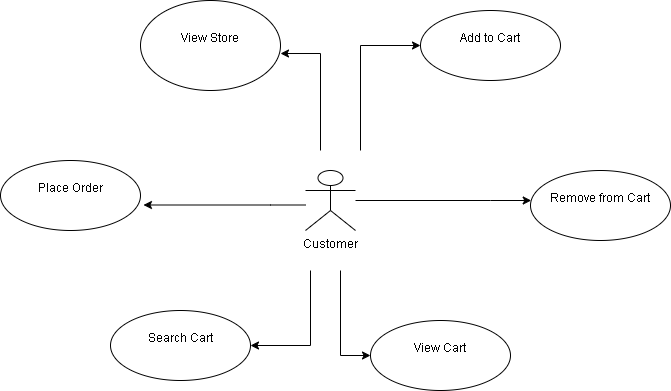

The diagram above was exported from draw.io. Its source (the exported page's mxGraphModel, read from the mxfile embedded in the PNG):
<mxGraphModel dx="1687" dy="483" grid="1" gridSize="10" guides="1" tooltips="1" connect="1" arrows="1" fold="1" page="1" pageScale="1" pageWidth="827" pageHeight="1169" math="0" shadow="0">
  <root>
    <mxCell id="0" />
    <mxCell id="1" parent="0" />
    <mxCell id="_eQeaaXoXtw2ObPUEaQ3-5" parent="1" style="ellipse;whiteSpace=wrap;html=1;" value="View Store&lt;div&gt;&lt;br&gt;&lt;/div&gt;" vertex="1">
      <mxGeometry height="90" width="140" x="-640" y="100" as="geometry" />
    </mxCell>
    <mxCell id="_eQeaaXoXtw2ObPUEaQ3-6" parent="1" style="ellipse;whiteSpace=wrap;html=1;" value="Add to Cart&lt;div&gt;&lt;br&gt;&lt;/div&gt;" vertex="1">
      <mxGeometry height="70" width="140" x="-360" y="110" as="geometry" />
    </mxCell>
    <mxCell id="_eQeaaXoXtw2ObPUEaQ3-7" parent="1" style="ellipse;whiteSpace=wrap;html=1;" value="Remove from Cart&lt;div&gt;&lt;br&gt;&lt;/div&gt;" vertex="1">
      <mxGeometry height="70" width="140" x="-250" y="270" as="geometry" />
    </mxCell>
    <mxCell id="_eQeaaXoXtw2ObPUEaQ3-8" parent="1" style="ellipse;whiteSpace=wrap;html=1;" value="View Cart&lt;div&gt;&lt;br&gt;&lt;/div&gt;" vertex="1">
      <mxGeometry height="70" width="140" x="-410" y="420" as="geometry" />
    </mxCell>
    <mxCell id="_eQeaaXoXtw2ObPUEaQ3-9" parent="1" style="ellipse;whiteSpace=wrap;html=1;" value="Search Cart&lt;div&gt;&lt;br&gt;&lt;/div&gt;" vertex="1">
      <mxGeometry height="70" width="140" x="-670" y="410" as="geometry" />
    </mxCell>
    <mxCell id="_eQeaaXoXtw2ObPUEaQ3-10" parent="1" style="ellipse;whiteSpace=wrap;html=1;" value="Place Order&lt;div&gt;&lt;br&gt;&lt;/div&gt;" vertex="1">
      <mxGeometry height="70" width="140" x="-780" y="260" as="geometry" />
    </mxCell>
    <mxCell id="_eQeaaXoXtw2ObPUEaQ3-33" edge="1" parent="1" source="_eQeaaXoXtw2ObPUEaQ3-14" style="edgeStyle=orthogonalEdgeStyle;rounded=0;orthogonalLoop=1;jettySize=auto;html=1;" target="_eQeaaXoXtw2ObPUEaQ3-7">
      <mxGeometry relative="1" as="geometry">
        <Array as="points">
          <mxPoint x="-290" y="300" />
          <mxPoint x="-290" y="300" />
        </Array>
      </mxGeometry>
    </mxCell>
    <mxCell id="_eQeaaXoXtw2ObPUEaQ3-35" edge="1" parent="1" style="edgeStyle=orthogonalEdgeStyle;rounded=0;orthogonalLoop=1;jettySize=auto;html=1;" target="_eQeaaXoXtw2ObPUEaQ3-9">
      <mxGeometry relative="1" as="geometry">
        <Array as="points">
          <mxPoint x="-470" y="445" />
        </Array>
        <mxPoint x="-470" y="370" as="sourcePoint" />
      </mxGeometry>
    </mxCell>
    <mxCell id="_eQeaaXoXtw2ObPUEaQ3-36" edge="1" parent="1" style="edgeStyle=orthogonalEdgeStyle;rounded=0;orthogonalLoop=1;jettySize=auto;html=1;" target="_eQeaaXoXtw2ObPUEaQ3-8">
      <mxGeometry relative="1" as="geometry">
        <Array as="points">
          <mxPoint x="-440" y="455" />
        </Array>
        <mxPoint x="-440" y="370" as="sourcePoint" />
      </mxGeometry>
    </mxCell>
    <mxCell id="_eQeaaXoXtw2ObPUEaQ3-37" edge="1" parent="1" style="edgeStyle=orthogonalEdgeStyle;rounded=0;orthogonalLoop=1;jettySize=auto;html=1;entryX=0;entryY=0.5;entryDx=0;entryDy=0;" target="_eQeaaXoXtw2ObPUEaQ3-6">
      <mxGeometry relative="1" as="geometry">
        <Array as="points">
          <mxPoint x="-420" y="145" />
        </Array>
        <mxPoint x="-420" y="250" as="sourcePoint" />
      </mxGeometry>
    </mxCell>
    <mxCell id="_eQeaaXoXtw2ObPUEaQ3-14" parent="1" style="shape=umlActor;verticalLabelPosition=bottom;verticalAlign=top;html=1;" value="Customer&lt;div&gt;&lt;br&gt;&lt;/div&gt;" vertex="1">
      <mxGeometry height="60" width="50" x="-475" y="270" as="geometry" />
    </mxCell>
    <mxCell id="_eQeaaXoXtw2ObPUEaQ3-31" edge="1" parent="1" style="edgeStyle=orthogonalEdgeStyle;rounded=0;orthogonalLoop=1;jettySize=auto;html=1;entryX=1;entryY=0.589;entryDx=0;entryDy=0;entryPerimeter=0;" target="_eQeaaXoXtw2ObPUEaQ3-5">
      <mxGeometry relative="1" as="geometry">
        <Array as="points">
          <mxPoint x="-460" y="153" />
        </Array>
        <mxPoint x="-460" y="250" as="sourcePoint" />
      </mxGeometry>
    </mxCell>
    <mxCell id="_eQeaaXoXtw2ObPUEaQ3-32" edge="1" parent="1" style="edgeStyle=orthogonalEdgeStyle;rounded=0;orthogonalLoop=1;jettySize=auto;html=1;entryX=1.021;entryY=0.4;entryDx=0;entryDy=0;entryPerimeter=0;">
      <mxGeometry relative="1" as="geometry">
        <Array as="points">
          <mxPoint x="-510" y="304.5" />
          <mxPoint x="-510" y="304.5" />
        </Array>
        <mxPoint x="-475" y="304.5" as="sourcePoint" />
        <mxPoint x="-637.06" y="304.5" as="targetPoint" />
      </mxGeometry>
    </mxCell>
  </root>
</mxGraphModel>